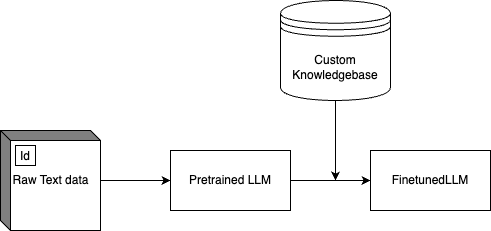

The diagram above was exported from draw.io. Its source (the exported page's mxGraphModel, read from the mxfile embedded in the PNG):
<mxGraphModel dx="934" dy="692" grid="1" gridSize="10" guides="1" tooltips="1" connect="1" arrows="1" fold="1" page="1" pageScale="1" pageWidth="850" pageHeight="1100" math="0" shadow="0">
  <root>
    <mxCell id="0" />
    <mxCell id="1" parent="0" />
    <mxCell id="9" style="edgeStyle=none;html=1;entryX=0;entryY=0.5;entryDx=0;entryDy=0;" parent="1" source="2" target="4" edge="1">
      <mxGeometry relative="1" as="geometry" />
    </mxCell>
    <mxCell id="2" value="Raw Text data" style="html=1;dashed=0;whitespace=wrap;shape=mxgraph.dfd.externalEntity" parent="1" vertex="1">
      <mxGeometry x="70" y="190" width="100" height="100" as="geometry" />
    </mxCell>
    <mxCell id="3" value="Id" style="autosize=1;part=1;resizable=0;strokeColor=inherit;fillColor=inherit;gradientColor=inherit;" parent="2" vertex="1">
      <mxGeometry width="20" height="20" relative="1" as="geometry">
        <mxPoint x="15" y="15" as="offset" />
      </mxGeometry>
    </mxCell>
    <mxCell id="6" value="" style="edgeStyle=none;html=1;" parent="1" source="4" target="5" edge="1">
      <mxGeometry relative="1" as="geometry" />
    </mxCell>
    <mxCell id="4" value="Pretrained LLM" style="whiteSpace=wrap;html=1;dashed=0;" parent="1" vertex="1">
      <mxGeometry x="240" y="210" width="120" height="60" as="geometry" />
    </mxCell>
    <mxCell id="5" value="FinetunedLLM" style="whiteSpace=wrap;html=1;dashed=0;" parent="1" vertex="1">
      <mxGeometry x="440" y="210" width="120" height="60" as="geometry" />
    </mxCell>
    <mxCell id="8" style="edgeStyle=none;html=1;" parent="1" source="7" edge="1">
      <mxGeometry relative="1" as="geometry">
        <mxPoint x="405" y="240" as="targetPoint" />
      </mxGeometry>
    </mxCell>
    <mxCell id="7" value="Custom Knowledgebase" style="shape=datastore;whiteSpace=wrap;html=1;" parent="1" vertex="1">
      <mxGeometry x="350" y="60" width="110" height="100" as="geometry" />
    </mxCell>
  </root>
</mxGraphModel>